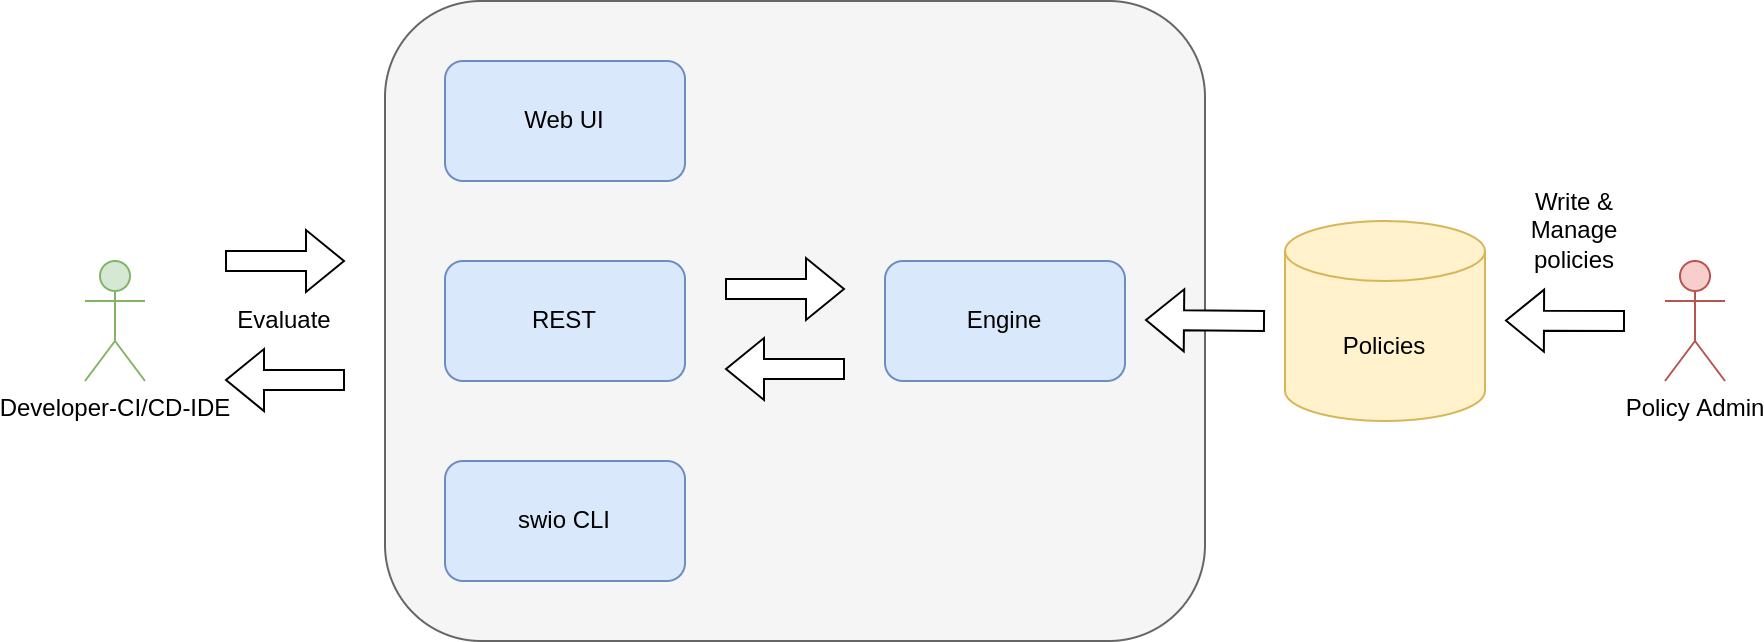

The diagram above was exported from draw.io. Its source (the exported page's mxGraphModel, read from the mxfile embedded in the PNG):
<mxGraphModel dx="2062" dy="1233" grid="1" gridSize="10" guides="1" tooltips="1" connect="1" arrows="1" fold="1" page="1" pageScale="1" pageWidth="1100" pageHeight="850" math="0" shadow="0">
  <root>
    <mxCell id="0" />
    <mxCell id="1" parent="0" />
    <mxCell id="GlZHIU_jjIL3FSTe2hEg-35" value="" style="rounded=1;whiteSpace=wrap;html=1;fillColor=#f5f5f5;fontColor=#333333;strokeColor=#666666;" parent="1" vertex="1">
      <mxGeometry x="230" y="270" width="410" height="320" as="geometry" />
    </mxCell>
    <mxCell id="GlZHIU_jjIL3FSTe2hEg-1" value="Engine" style="rounded=1;whiteSpace=wrap;html=1;fillColor=#dae8fc;strokeColor=#6c8ebf;" parent="1" vertex="1">
      <mxGeometry x="480" y="400" width="120" height="60" as="geometry" />
    </mxCell>
    <mxCell id="GlZHIU_jjIL3FSTe2hEg-2" value="REST" style="rounded=1;whiteSpace=wrap;html=1;fillColor=#dae8fc;strokeColor=#6c8ebf;" parent="1" vertex="1">
      <mxGeometry x="260" y="400" width="120" height="60" as="geometry" />
    </mxCell>
    <mxCell id="GlZHIU_jjIL3FSTe2hEg-3" value="swio CLI" style="rounded=1;whiteSpace=wrap;html=1;fillColor=#dae8fc;strokeColor=#6c8ebf;" parent="1" vertex="1">
      <mxGeometry x="260" y="500" width="120" height="60" as="geometry" />
    </mxCell>
    <mxCell id="GlZHIU_jjIL3FSTe2hEg-4" value="Web UI" style="rounded=1;whiteSpace=wrap;html=1;fillColor=#dae8fc;strokeColor=#6c8ebf;" parent="1" vertex="1">
      <mxGeometry x="260" y="300" width="120" height="60" as="geometry" />
    </mxCell>
    <mxCell id="GlZHIU_jjIL3FSTe2hEg-9" value="Developer-CI/CD-IDE" style="shape=umlActor;verticalLabelPosition=bottom;verticalAlign=top;html=1;outlineConnect=0;fillColor=#d5e8d4;strokeColor=#82b366;" parent="1" vertex="1">
      <mxGeometry x="80" y="400" width="30" height="60" as="geometry" />
    </mxCell>
    <mxCell id="GlZHIU_jjIL3FSTe2hEg-10" value="Policy Admin" style="shape=umlActor;verticalLabelPosition=bottom;verticalAlign=top;html=1;outlineConnect=0;fillColor=#f8cecc;strokeColor=#b85450;" parent="1" vertex="1">
      <mxGeometry x="870" y="400" width="30" height="60" as="geometry" />
    </mxCell>
    <mxCell id="GlZHIU_jjIL3FSTe2hEg-11" value="Policies" style="shape=cylinder3;whiteSpace=wrap;html=1;boundedLbl=1;backgroundOutline=1;size=15;fillColor=#fff2cc;strokeColor=#d6b656;" parent="1" vertex="1">
      <mxGeometry x="680" y="380" width="100" height="100" as="geometry" />
    </mxCell>
    <mxCell id="GlZHIU_jjIL3FSTe2hEg-31" value="" style="shape=flexArrow;endArrow=classic;html=1;rounded=0;fillColor=default;" parent="1" edge="1">
      <mxGeometry width="50" height="50" relative="1" as="geometry">
        <mxPoint x="210" y="459.52" as="sourcePoint" />
        <mxPoint x="150" y="459.52" as="targetPoint" />
      </mxGeometry>
    </mxCell>
    <mxCell id="GlZHIU_jjIL3FSTe2hEg-36" value="" style="shape=flexArrow;endArrow=classic;html=1;rounded=0;fillColor=default;" parent="1" edge="1">
      <mxGeometry width="50" height="50" relative="1" as="geometry">
        <mxPoint x="150" y="400" as="sourcePoint" />
        <mxPoint x="210" y="400" as="targetPoint" />
      </mxGeometry>
    </mxCell>
    <mxCell id="GlZHIU_jjIL3FSTe2hEg-41" value="" style="shape=flexArrow;endArrow=classic;html=1;rounded=0;fillColor=default;" parent="1" edge="1">
      <mxGeometry width="50" height="50" relative="1" as="geometry">
        <mxPoint x="850" y="430" as="sourcePoint" />
        <mxPoint x="790" y="429.76" as="targetPoint" />
      </mxGeometry>
    </mxCell>
    <mxCell id="GlZHIU_jjIL3FSTe2hEg-42" value="Write &amp;amp; Manage policies" style="text;html=1;align=center;verticalAlign=middle;whiteSpace=wrap;rounded=0;fillColor=none;" parent="1" vertex="1">
      <mxGeometry x="790" y="370" width="70" height="30" as="geometry" />
    </mxCell>
    <mxCell id="GlZHIU_jjIL3FSTe2hEg-43" value="Evaluate" style="text;html=1;strokeColor=none;fillColor=none;align=center;verticalAlign=middle;whiteSpace=wrap;rounded=0;" parent="1" vertex="1">
      <mxGeometry x="150" y="415" width="60" height="30" as="geometry" />
    </mxCell>
    <mxCell id="GlZHIU_jjIL3FSTe2hEg-46" value="" style="shape=flexArrow;endArrow=classic;html=1;rounded=0;fillColor=default;" parent="1" edge="1">
      <mxGeometry width="50" height="50" relative="1" as="geometry">
        <mxPoint x="460" y="454" as="sourcePoint" />
        <mxPoint x="400" y="454" as="targetPoint" />
      </mxGeometry>
    </mxCell>
    <mxCell id="GlZHIU_jjIL3FSTe2hEg-47" value="" style="shape=flexArrow;endArrow=classic;html=1;rounded=0;fillColor=default;" parent="1" edge="1">
      <mxGeometry width="50" height="50" relative="1" as="geometry">
        <mxPoint x="400" y="414" as="sourcePoint" />
        <mxPoint x="460" y="414" as="targetPoint" />
      </mxGeometry>
    </mxCell>
    <mxCell id="GlZHIU_jjIL3FSTe2hEg-48" value="" style="shape=flexArrow;endArrow=classic;html=1;rounded=0;fillColor=default;" parent="1" edge="1">
      <mxGeometry width="50" height="50" relative="1" as="geometry">
        <mxPoint x="670" y="430" as="sourcePoint" />
        <mxPoint x="610" y="429.5" as="targetPoint" />
      </mxGeometry>
    </mxCell>
  </root>
</mxGraphModel>